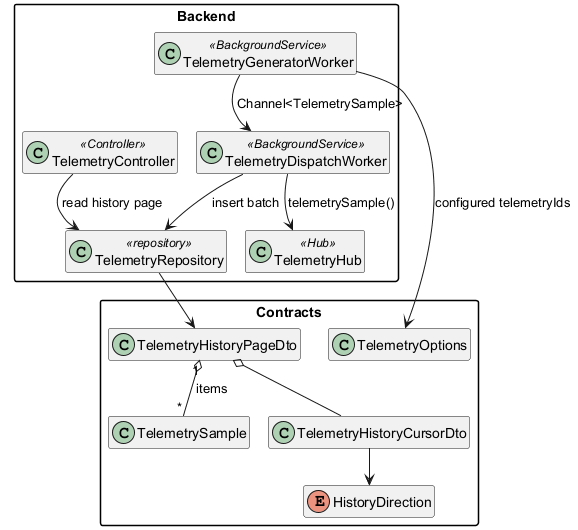

The diagram above was rendered by PlantUML. Its source (embedded in the PNG):
@startuml
!pragma layout smetana
hide empty members
skinparam classAttributeIconSize 0
skinparam packageStyle rectangle

package "Backend" {
  class TelemetryGeneratorWorker <<BackgroundService>>
  class TelemetryDispatchWorker <<BackgroundService>>
  class TelemetryController <<Controller>>
  class TelemetryRepository <<repository>>
  class TelemetryHub <<Hub>>
}

package "Contracts" {
  class TelemetrySample
  class TelemetryHistoryCursorDto
  class TelemetryHistoryPageDto
  class TelemetryOptions
  enum HistoryDirection
}

TelemetryGeneratorWorker --> TelemetryDispatchWorker : Channel<TelemetrySample>
TelemetryDispatchWorker --> TelemetryHub : telemetrySample()
TelemetryDispatchWorker --> TelemetryRepository : insert batch
TelemetryController --> TelemetryRepository : read history page
TelemetryRepository --> TelemetryHistoryPageDto
TelemetryHistoryPageDto o-- TelemetryHistoryCursorDto
TelemetryHistoryPageDto "1" o-- "*" TelemetrySample : items
TelemetryGeneratorWorker --> TelemetryOptions : configured telemetryIds
TelemetryHistoryCursorDto --> HistoryDirection
@enduml